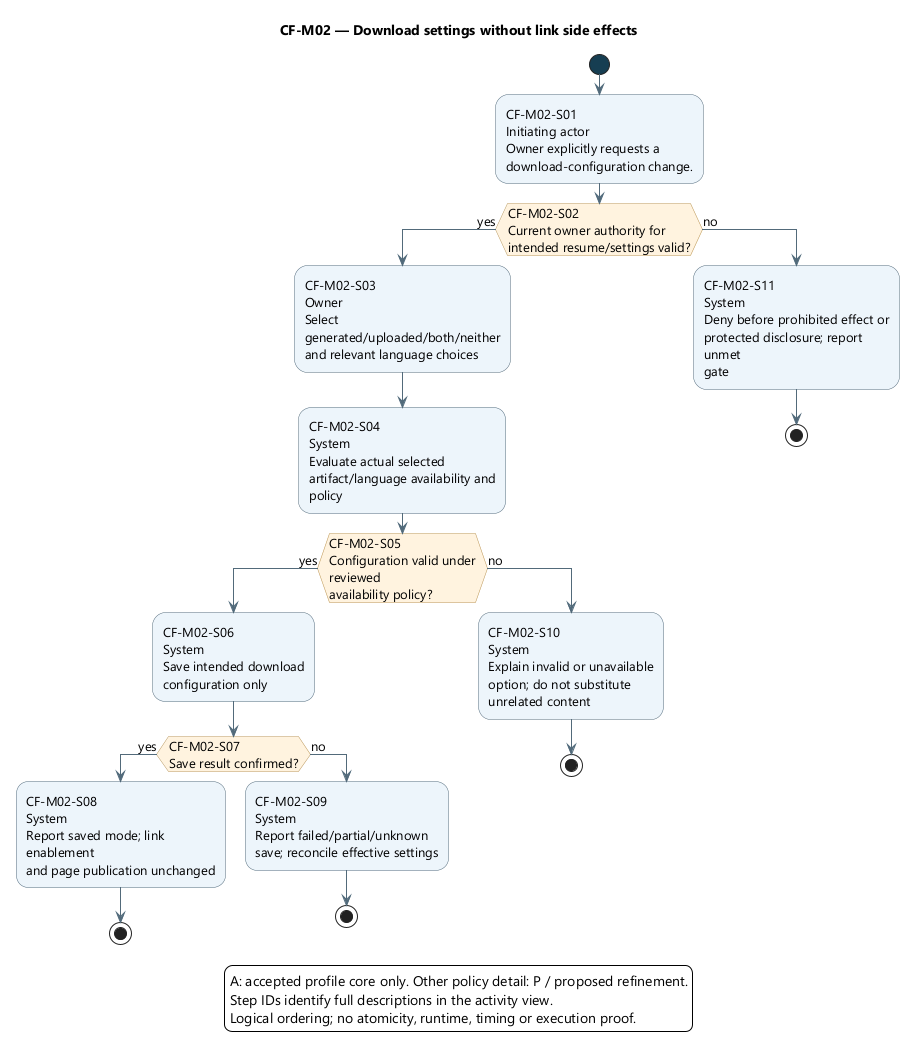

The diagram above was rendered by PlantUML. Its source (embedded in the PNG):
@startuml
skinparam backgroundColor white
skinparam defaultFontName Segoe UI
skinparam defaultFontSize 13
skinparam shadowing false
skinparam ArrowColor #526B7B
skinparam activityBackgroundColor #EDF4FB
skinparam activityBorderColor #526B7B
skinparam activityDiamondBackgroundColor #FFF3DF
skinparam activityDiamondBorderColor #B99557
skinparam activityStartColor #163E52
skinparam activityEndColor #163E52
skinparam wrapWidth 190
skinparam maxMessageSize 180

title CF-M02 — Download settings without link side effects
start
:CF-M02-S01\nInitiating actor\nOwner explicitly requests a\ndownload-configuration change.;
if (CF-M02-S02\nCurrent owner authority for\nintended resume/settings valid?) then (yes)
:CF-M02-S03\nOwner\nSelect\ngenerated/uploaded/both/neither\nand relevant language choices;
:CF-M02-S04\nSystem\nEvaluate actual selected\nartifact/language availability and\npolicy;
if (CF-M02-S05\nConfiguration valid under reviewed\navailability policy?) then (yes)
:CF-M02-S06\nSystem\nSave intended download\nconfiguration only;
if (CF-M02-S07\nSave result confirmed?) then (yes)
:CF-M02-S08\nSystem\nReport saved mode; link enablement\nand page publication unchanged;
stop
else (no)
:CF-M02-S09\nSystem\nReport failed/partial/unknown\nsave; reconcile effective settings;
stop
endif
else (no)
:CF-M02-S10\nSystem\nExplain invalid or unavailable\noption; do not substitute\nunrelated content;
stop
endif
else (no)
:CF-M02-S11\nSystem\nDeny before prohibited effect or\nprotected disclosure; report unmet\ngate;
stop
endif
legend bottom
A: accepted profile core only. Other policy detail: P / proposed refinement.
Step IDs identify full descriptions in the activity view.
Logical ordering; no atomicity, runtime, timing or execution proof.
endlegend
@enduml